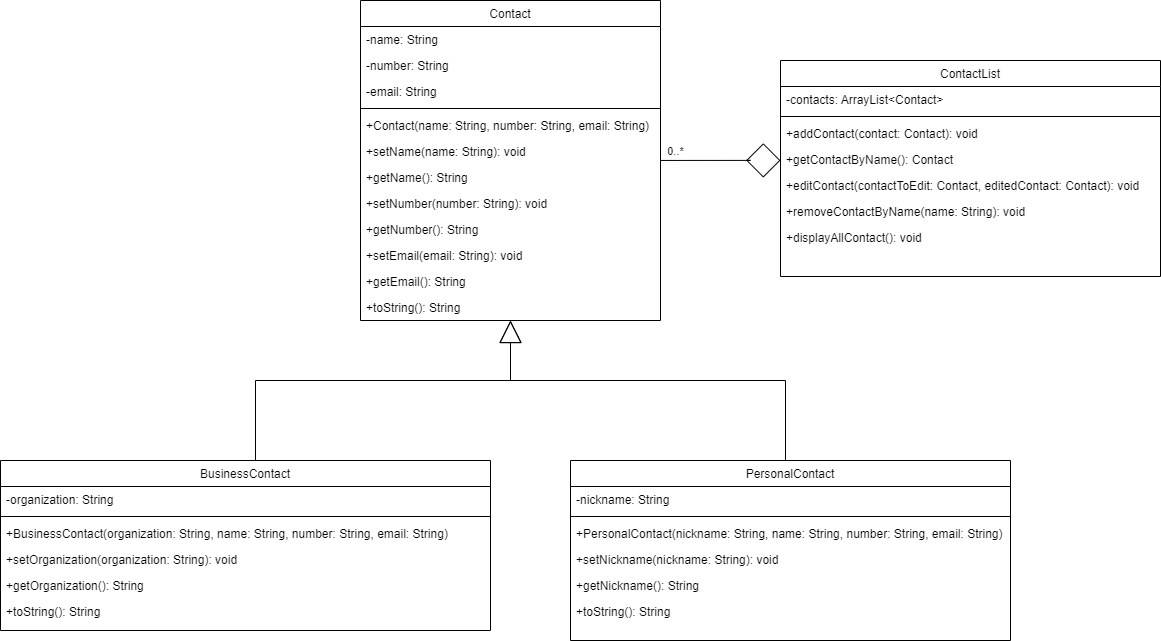

The diagram above was exported from draw.io. Its source (the exported page's mxGraphModel, read from the mxfile embedded in the PNG):
<mxGraphModel dx="1852" dy="360" grid="1" gridSize="10" guides="1" tooltips="1" connect="1" arrows="1" fold="1" page="1" pageScale="1" pageWidth="1169" pageHeight="827" math="0" shadow="0">
  <root>
    <mxCell id="WIyWlLk6GJQsqaUBKTNV-0" />
    <mxCell id="WIyWlLk6GJQsqaUBKTNV-1" parent="WIyWlLk6GJQsqaUBKTNV-0" />
    <mxCell id="zkfFHV4jXpPFQw0GAbJ--0" value="Contact" style="swimlane;fontStyle=0;align=center;verticalAlign=top;childLayout=stackLayout;horizontal=1;startSize=26;horizontalStack=0;resizeParent=1;resizeLast=0;collapsible=1;marginBottom=0;rounded=0;shadow=0;strokeWidth=1;" parent="WIyWlLk6GJQsqaUBKTNV-1" vertex="1">
      <mxGeometry x="220" y="40" width="300" height="320" as="geometry">
        <mxRectangle x="230" y="140" width="160" height="26" as="alternateBounds" />
      </mxGeometry>
    </mxCell>
    <mxCell id="zkfFHV4jXpPFQw0GAbJ--1" value="-name: String" style="text;align=left;verticalAlign=top;spacingLeft=4;spacingRight=4;overflow=hidden;rotatable=0;points=[[0,0.5],[1,0.5]];portConstraint=eastwest;" parent="zkfFHV4jXpPFQw0GAbJ--0" vertex="1">
      <mxGeometry y="26" width="300" height="26" as="geometry" />
    </mxCell>
    <mxCell id="zkfFHV4jXpPFQw0GAbJ--2" value="-number: String" style="text;align=left;verticalAlign=top;spacingLeft=4;spacingRight=4;overflow=hidden;rotatable=0;points=[[0,0.5],[1,0.5]];portConstraint=eastwest;rounded=0;shadow=0;html=0;" parent="zkfFHV4jXpPFQw0GAbJ--0" vertex="1">
      <mxGeometry y="52" width="300" height="26" as="geometry" />
    </mxCell>
    <mxCell id="zkfFHV4jXpPFQw0GAbJ--3" value="-email: String" style="text;align=left;verticalAlign=top;spacingLeft=4;spacingRight=4;overflow=hidden;rotatable=0;points=[[0,0.5],[1,0.5]];portConstraint=eastwest;rounded=0;shadow=0;html=0;" parent="zkfFHV4jXpPFQw0GAbJ--0" vertex="1">
      <mxGeometry y="78" width="300" height="26" as="geometry" />
    </mxCell>
    <mxCell id="zkfFHV4jXpPFQw0GAbJ--4" value="" style="line;html=1;strokeWidth=1;align=left;verticalAlign=middle;spacingTop=-1;spacingLeft=3;spacingRight=3;rotatable=0;labelPosition=right;points=[];portConstraint=eastwest;" parent="zkfFHV4jXpPFQw0GAbJ--0" vertex="1">
      <mxGeometry y="104" width="300" height="8" as="geometry" />
    </mxCell>
    <mxCell id="zkfFHV4jXpPFQw0GAbJ--5" value="+Contact(name: String, number: String, email: String)" style="text;align=left;verticalAlign=top;spacingLeft=4;spacingRight=4;overflow=hidden;rotatable=0;points=[[0,0.5],[1,0.5]];portConstraint=eastwest;" parent="zkfFHV4jXpPFQw0GAbJ--0" vertex="1">
      <mxGeometry y="112" width="300" height="26" as="geometry" />
    </mxCell>
    <mxCell id="stLgsFRWZ4pi_ECcYSCy-0" value="+setName(name: String): void" style="text;align=left;verticalAlign=top;spacingLeft=4;spacingRight=4;overflow=hidden;rotatable=0;points=[[0,0.5],[1,0.5]];portConstraint=eastwest;" parent="zkfFHV4jXpPFQw0GAbJ--0" vertex="1">
      <mxGeometry y="138" width="300" height="26" as="geometry" />
    </mxCell>
    <mxCell id="stLgsFRWZ4pi_ECcYSCy-1" value="+getName(): String" style="text;align=left;verticalAlign=top;spacingLeft=4;spacingRight=4;overflow=hidden;rotatable=0;points=[[0,0.5],[1,0.5]];portConstraint=eastwest;" parent="zkfFHV4jXpPFQw0GAbJ--0" vertex="1">
      <mxGeometry y="164" width="300" height="26" as="geometry" />
    </mxCell>
    <mxCell id="stLgsFRWZ4pi_ECcYSCy-2" value="+setNumber(number: String): void" style="text;align=left;verticalAlign=top;spacingLeft=4;spacingRight=4;overflow=hidden;rotatable=0;points=[[0,0.5],[1,0.5]];portConstraint=eastwest;" parent="zkfFHV4jXpPFQw0GAbJ--0" vertex="1">
      <mxGeometry y="190" width="300" height="26" as="geometry" />
    </mxCell>
    <mxCell id="stLgsFRWZ4pi_ECcYSCy-3" value="+getNumber(): String" style="text;align=left;verticalAlign=top;spacingLeft=4;spacingRight=4;overflow=hidden;rotatable=0;points=[[0,0.5],[1,0.5]];portConstraint=eastwest;" parent="zkfFHV4jXpPFQw0GAbJ--0" vertex="1">
      <mxGeometry y="216" width="300" height="26" as="geometry" />
    </mxCell>
    <mxCell id="stLgsFRWZ4pi_ECcYSCy-6" value="+setEmail(email: String): void" style="text;align=left;verticalAlign=top;spacingLeft=4;spacingRight=4;overflow=hidden;rotatable=0;points=[[0,0.5],[1,0.5]];portConstraint=eastwest;" parent="zkfFHV4jXpPFQw0GAbJ--0" vertex="1">
      <mxGeometry y="242" width="300" height="26" as="geometry" />
    </mxCell>
    <mxCell id="stLgsFRWZ4pi_ECcYSCy-5" value="+getEmail(): String" style="text;align=left;verticalAlign=top;spacingLeft=4;spacingRight=4;overflow=hidden;rotatable=0;points=[[0,0.5],[1,0.5]];portConstraint=eastwest;" parent="zkfFHV4jXpPFQw0GAbJ--0" vertex="1">
      <mxGeometry y="268" width="300" height="26" as="geometry" />
    </mxCell>
    <mxCell id="stLgsFRWZ4pi_ECcYSCy-7" value="+toString(): String" style="text;align=left;verticalAlign=top;spacingLeft=4;spacingRight=4;overflow=hidden;rotatable=0;points=[[0,0.5],[1,0.5]];portConstraint=eastwest;" parent="zkfFHV4jXpPFQw0GAbJ--0" vertex="1">
      <mxGeometry y="294" width="300" height="26" as="geometry" />
    </mxCell>
    <mxCell id="stLgsFRWZ4pi_ECcYSCy-13" style="edgeStyle=orthogonalEdgeStyle;rounded=0;orthogonalLoop=1;jettySize=auto;html=1;endArrow=none;endFill=0;endSize=40;startArrow=diamond;startFill=0;startSize=32;" parent="WIyWlLk6GJQsqaUBKTNV-1" edge="1">
      <mxGeometry relative="1" as="geometry">
        <Array as="points">
          <mxPoint x="610" y="199.94" />
          <mxPoint x="610" y="199.94" />
        </Array>
        <mxPoint x="640" y="199.94" as="sourcePoint" />
        <mxPoint x="520" y="199.94" as="targetPoint" />
      </mxGeometry>
    </mxCell>
    <mxCell id="orSgQ8b_6jup7OZYllTp-0" value="0..*" style="edgeLabel;html=1;align=center;verticalAlign=middle;resizable=0;points=[];" vertex="1" connectable="0" parent="stLgsFRWZ4pi_ECcYSCy-13">
      <mxGeometry x="0.7524" y="-1" relative="1" as="geometry">
        <mxPoint y="-8" as="offset" />
      </mxGeometry>
    </mxCell>
    <mxCell id="zkfFHV4jXpPFQw0GAbJ--17" value="ContactList" style="swimlane;fontStyle=0;align=center;verticalAlign=top;childLayout=stackLayout;horizontal=1;startSize=26;horizontalStack=0;resizeParent=1;resizeLast=0;collapsible=1;marginBottom=0;rounded=0;shadow=0;strokeWidth=1;" parent="WIyWlLk6GJQsqaUBKTNV-1" vertex="1">
      <mxGeometry x="640" y="100" width="380" height="216" as="geometry">
        <mxRectangle x="550" y="140" width="160" height="26" as="alternateBounds" />
      </mxGeometry>
    </mxCell>
    <mxCell id="zkfFHV4jXpPFQw0GAbJ--18" value="-contacts: ArrayList&lt;Contact&gt;" style="text;align=left;verticalAlign=top;spacingLeft=4;spacingRight=4;overflow=hidden;rotatable=0;points=[[0,0.5],[1,0.5]];portConstraint=eastwest;" parent="zkfFHV4jXpPFQw0GAbJ--17" vertex="1">
      <mxGeometry y="26" width="380" height="26" as="geometry" />
    </mxCell>
    <mxCell id="zkfFHV4jXpPFQw0GAbJ--23" value="" style="line;html=1;strokeWidth=1;align=left;verticalAlign=middle;spacingTop=-1;spacingLeft=3;spacingRight=3;rotatable=0;labelPosition=right;points=[];portConstraint=eastwest;" parent="zkfFHV4jXpPFQw0GAbJ--17" vertex="1">
      <mxGeometry y="52" width="380" height="8" as="geometry" />
    </mxCell>
    <mxCell id="stLgsFRWZ4pi_ECcYSCy-8" value="+addContact(contact: Contact): void" style="text;align=left;verticalAlign=top;spacingLeft=4;spacingRight=4;overflow=hidden;rotatable=0;points=[[0,0.5],[1,0.5]];portConstraint=eastwest;" parent="zkfFHV4jXpPFQw0GAbJ--17" vertex="1">
      <mxGeometry y="60" width="380" height="26" as="geometry" />
    </mxCell>
    <mxCell id="zkfFHV4jXpPFQw0GAbJ--24" value="+getContactByName(): Contact" style="text;align=left;verticalAlign=top;spacingLeft=4;spacingRight=4;overflow=hidden;rotatable=0;points=[[0,0.5],[1,0.5]];portConstraint=eastwest;" parent="zkfFHV4jXpPFQw0GAbJ--17" vertex="1">
      <mxGeometry y="86" width="380" height="26" as="geometry" />
    </mxCell>
    <mxCell id="zkfFHV4jXpPFQw0GAbJ--25" value="+editContact(contactToEdit: Contact, editedContact: Contact): void" style="text;align=left;verticalAlign=top;spacingLeft=4;spacingRight=4;overflow=hidden;rotatable=0;points=[[0,0.5],[1,0.5]];portConstraint=eastwest;" parent="zkfFHV4jXpPFQw0GAbJ--17" vertex="1">
      <mxGeometry y="112" width="380" height="26" as="geometry" />
    </mxCell>
    <mxCell id="stLgsFRWZ4pi_ECcYSCy-9" value="+removeContactByName(name: String): void" style="text;align=left;verticalAlign=top;spacingLeft=4;spacingRight=4;overflow=hidden;rotatable=0;points=[[0,0.5],[1,0.5]];portConstraint=eastwest;" parent="zkfFHV4jXpPFQw0GAbJ--17" vertex="1">
      <mxGeometry y="138" width="380" height="26" as="geometry" />
    </mxCell>
    <mxCell id="stLgsFRWZ4pi_ECcYSCy-10" value="+displayAllContact(): void" style="text;align=left;verticalAlign=top;spacingLeft=4;spacingRight=4;overflow=hidden;rotatable=0;points=[[0,0.5],[1,0.5]];portConstraint=eastwest;" parent="zkfFHV4jXpPFQw0GAbJ--17" vertex="1">
      <mxGeometry y="164" width="380" height="26" as="geometry" />
    </mxCell>
    <mxCell id="18tK2QrisLqPEJr2Lchh-21" style="edgeStyle=orthogonalEdgeStyle;rounded=0;orthogonalLoop=1;jettySize=auto;html=1;endArrow=block;endFill=0;endSize=20;" parent="WIyWlLk6GJQsqaUBKTNV-1" source="18tK2QrisLqPEJr2Lchh-0" target="zkfFHV4jXpPFQw0GAbJ--0" edge="1">
      <mxGeometry relative="1" as="geometry">
        <Array as="points">
          <mxPoint x="115" y="420" />
          <mxPoint x="370" y="420" />
        </Array>
      </mxGeometry>
    </mxCell>
    <mxCell id="18tK2QrisLqPEJr2Lchh-0" value="BusinessContact" style="swimlane;fontStyle=0;align=center;verticalAlign=top;childLayout=stackLayout;horizontal=1;startSize=26;horizontalStack=0;resizeParent=1;resizeLast=0;collapsible=1;marginBottom=0;rounded=0;shadow=0;strokeWidth=1;" parent="WIyWlLk6GJQsqaUBKTNV-1" vertex="1">
      <mxGeometry x="-140" y="500" width="490" height="170" as="geometry">
        <mxRectangle x="230" y="140" width="160" height="26" as="alternateBounds" />
      </mxGeometry>
    </mxCell>
    <mxCell id="18tK2QrisLqPEJr2Lchh-1" value="-organization: String" style="text;align=left;verticalAlign=top;spacingLeft=4;spacingRight=4;overflow=hidden;rotatable=0;points=[[0,0.5],[1,0.5]];portConstraint=eastwest;" parent="18tK2QrisLqPEJr2Lchh-0" vertex="1">
      <mxGeometry y="26" width="490" height="26" as="geometry" />
    </mxCell>
    <mxCell id="18tK2QrisLqPEJr2Lchh-4" value="" style="line;html=1;strokeWidth=1;align=left;verticalAlign=middle;spacingTop=-1;spacingLeft=3;spacingRight=3;rotatable=0;labelPosition=right;points=[];portConstraint=eastwest;" parent="18tK2QrisLqPEJr2Lchh-0" vertex="1">
      <mxGeometry y="52" width="490" height="8" as="geometry" />
    </mxCell>
    <mxCell id="18tK2QrisLqPEJr2Lchh-5" value="+BusinessContact(organization: String, name: String, number: String, email: String)" style="text;align=left;verticalAlign=top;spacingLeft=4;spacingRight=4;overflow=hidden;rotatable=0;points=[[0,0.5],[1,0.5]];portConstraint=eastwest;" parent="18tK2QrisLqPEJr2Lchh-0" vertex="1">
      <mxGeometry y="60" width="490" height="26" as="geometry" />
    </mxCell>
    <mxCell id="18tK2QrisLqPEJr2Lchh-10" value="+setOrganization(organization: String): void" style="text;align=left;verticalAlign=top;spacingLeft=4;spacingRight=4;overflow=hidden;rotatable=0;points=[[0,0.5],[1,0.5]];portConstraint=eastwest;" parent="18tK2QrisLqPEJr2Lchh-0" vertex="1">
      <mxGeometry y="86" width="490" height="26" as="geometry" />
    </mxCell>
    <mxCell id="18tK2QrisLqPEJr2Lchh-11" value="+getOrganization(): String" style="text;align=left;verticalAlign=top;spacingLeft=4;spacingRight=4;overflow=hidden;rotatable=0;points=[[0,0.5],[1,0.5]];portConstraint=eastwest;" parent="18tK2QrisLqPEJr2Lchh-0" vertex="1">
      <mxGeometry y="112" width="490" height="26" as="geometry" />
    </mxCell>
    <mxCell id="18tK2QrisLqPEJr2Lchh-12" value="+toString(): String" style="text;align=left;verticalAlign=top;spacingLeft=4;spacingRight=4;overflow=hidden;rotatable=0;points=[[0,0.5],[1,0.5]];portConstraint=eastwest;" parent="18tK2QrisLqPEJr2Lchh-0" vertex="1">
      <mxGeometry y="138" width="490" height="26" as="geometry" />
    </mxCell>
    <mxCell id="18tK2QrisLqPEJr2Lchh-22" style="edgeStyle=orthogonalEdgeStyle;rounded=0;orthogonalLoop=1;jettySize=auto;html=1;endArrow=block;endFill=0;endSize=20;" parent="WIyWlLk6GJQsqaUBKTNV-1" source="18tK2QrisLqPEJr2Lchh-14" target="zkfFHV4jXpPFQw0GAbJ--0" edge="1">
      <mxGeometry relative="1" as="geometry">
        <Array as="points">
          <mxPoint x="645" y="420" />
          <mxPoint x="370" y="420" />
        </Array>
      </mxGeometry>
    </mxCell>
    <mxCell id="18tK2QrisLqPEJr2Lchh-14" value="PersonalContact" style="swimlane;fontStyle=0;align=center;verticalAlign=top;childLayout=stackLayout;horizontal=1;startSize=26;horizontalStack=0;resizeParent=1;resizeLast=0;collapsible=1;marginBottom=0;rounded=0;shadow=0;strokeWidth=1;" parent="WIyWlLk6GJQsqaUBKTNV-1" vertex="1">
      <mxGeometry x="430" y="500" width="440" height="180" as="geometry">
        <mxRectangle x="230" y="140" width="160" height="26" as="alternateBounds" />
      </mxGeometry>
    </mxCell>
    <mxCell id="18tK2QrisLqPEJr2Lchh-15" value="-nickname: String" style="text;align=left;verticalAlign=top;spacingLeft=4;spacingRight=4;overflow=hidden;rotatable=0;points=[[0,0.5],[1,0.5]];portConstraint=eastwest;" parent="18tK2QrisLqPEJr2Lchh-14" vertex="1">
      <mxGeometry y="26" width="440" height="26" as="geometry" />
    </mxCell>
    <mxCell id="18tK2QrisLqPEJr2Lchh-16" value="" style="line;html=1;strokeWidth=1;align=left;verticalAlign=middle;spacingTop=-1;spacingLeft=3;spacingRight=3;rotatable=0;labelPosition=right;points=[];portConstraint=eastwest;" parent="18tK2QrisLqPEJr2Lchh-14" vertex="1">
      <mxGeometry y="52" width="440" height="8" as="geometry" />
    </mxCell>
    <mxCell id="18tK2QrisLqPEJr2Lchh-17" value="+PersonalContact(nickname: String, name: String, number: String, email: String)" style="text;align=left;verticalAlign=top;spacingLeft=4;spacingRight=4;overflow=hidden;rotatable=0;points=[[0,0.5],[1,0.5]];portConstraint=eastwest;" parent="18tK2QrisLqPEJr2Lchh-14" vertex="1">
      <mxGeometry y="60" width="440" height="26" as="geometry" />
    </mxCell>
    <mxCell id="18tK2QrisLqPEJr2Lchh-18" value="+setNickname(nickname: String): void" style="text;align=left;verticalAlign=top;spacingLeft=4;spacingRight=4;overflow=hidden;rotatable=0;points=[[0,0.5],[1,0.5]];portConstraint=eastwest;" parent="18tK2QrisLqPEJr2Lchh-14" vertex="1">
      <mxGeometry y="86" width="440" height="26" as="geometry" />
    </mxCell>
    <mxCell id="18tK2QrisLqPEJr2Lchh-19" value="+getNickname(): String" style="text;align=left;verticalAlign=top;spacingLeft=4;spacingRight=4;overflow=hidden;rotatable=0;points=[[0,0.5],[1,0.5]];portConstraint=eastwest;" parent="18tK2QrisLqPEJr2Lchh-14" vertex="1">
      <mxGeometry y="112" width="440" height="26" as="geometry" />
    </mxCell>
    <mxCell id="18tK2QrisLqPEJr2Lchh-20" value="+toString(): String" style="text;align=left;verticalAlign=top;spacingLeft=4;spacingRight=4;overflow=hidden;rotatable=0;points=[[0,0.5],[1,0.5]];portConstraint=eastwest;" parent="18tK2QrisLqPEJr2Lchh-14" vertex="1">
      <mxGeometry y="138" width="440" height="26" as="geometry" />
    </mxCell>
  </root>
</mxGraphModel>